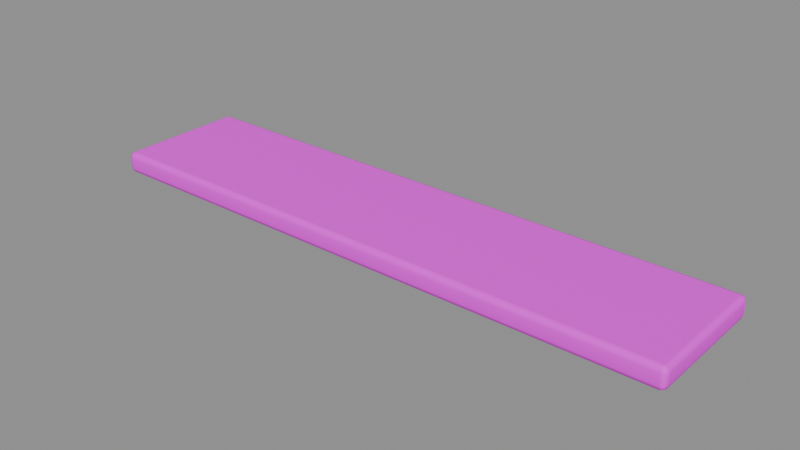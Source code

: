 # Source: pier_plank.blend  (saved by Blender 5.2.45; exported with 4.5.12 LTS)
import bpy
from mathutils import Matrix  # noqa: F401  (used for matrix-valued properties, if any)

bpy.ops.wm.read_factory_settings(use_empty=True)
scene = bpy.context.scene
scene.name = 'Component_pier_plank'

# ---- collections
col_sea_scene_solar_pier_plank = bpy.data.collections.new('SEA-SCENE-SOLAR-PIER-PLANK'); scene.collection.children.link(col_sea_scene_solar_pier_plank)

# ---- images (referenced by path relative to the original .blend; pixels are not part of the script)
import os
ASSET_DIR = os.environ.get("B2B_ASSET_DIR", "")  # directory of the original .blend (textures are referenced by path, not embedded)
HERE = os.path.dirname(os.path.abspath(__file__))  # packed textures are extracted next to this script under _unpacked/

def load_image(name, relpath, width, height, colorspace="sRGB"):
    """Load a texture the original file referenced (path relative to the .blend, or extracted next to this script)."""
    p = next((c for c in (os.path.join(HERE, relpath), os.path.join(ASSET_DIR, relpath)) if relpath and os.path.exists(c)), "")
    if p:
        img = bpy.data.images.load(p, check_existing=True)
        img.name = name
    else:  # same state as the original file: an image datablock whose file is absent (Cycles renders it pink)
        img = bpy.data.images.new(name, width, height)
        img.source = "FILE"
        img.filepath = "//" + (relpath or name)
    img.colorspace_settings.name = colorspace
    return img
img_sea______8x8 = load_image('SEA_公共色板_8x8', 'sea_cozy_8x8_512.png', 1024, 1024, 'sRGB')

# ---- materials (node trees are filled in below, after node groups)
mat_sea_matte = bpy.data.materials.new('SEA_Matte')

# ---- material node trees
mat_sea_matte.use_nodes = True; mat_sea_matte.node_tree.nodes.clear()
_N = mat_sea_matte.node_tree.nodes; _L = mat_sea_matte.node_tree.links
n0 = _N.new('ShaderNodeBsdfPrincipled'); n0.name = 'Principled BSDF'; n0.location = (0, 0)
n0.inputs[2].default_value = 0.74
n0.inputs[10].default_value = 0.005
n1 = _N.new('ShaderNodeTexImage'); n1.name = 'Image Texture'; n1.location = (0, 0)
n1.image = img_sea______8x8
n1.interpolation = 'Closest'
n1.extension = 'EXTEND'
n2 = _N.new('ShaderNodeUVMap'); n2.name = 'UV Map'; n2.location = (0, 0)
n2.width = 160
n2.uv_map = 'PaletteUV'
n3 = _N.new('ShaderNodeOutputMaterial'); n3.name = 'Material Output'; n3.location = (0, 0)
_L.new(n2.outputs[0], n1.inputs[0])
_L.new(n1.outputs[0], n0.inputs[0])
_L.new(n0.outputs[0], n3.inputs[0])
n3.is_active_output = True

# ---- meshes
me_pier_plank_body_mesh = bpy.data.meshes.new('pier_plank_body_mesh')
me_pier_plank_body_mesh.from_pydata([(-0.736, -0.155, 0.0), (-0.736, -0.169, 0.014), (-0.75, -0.155, 0.014), (-0.736, -0.1649, 0.004101), (-0.7441, -0.1631, 0.005917), (-0.7459, -0.1649, 0.014), (-0.7459, -0.155, 0.004101), (-0.736, -0.169, 0.041), (-0.736, -0.155, 0.055), (-0.75, -0.155, 0.041), (-0.736, -0.1649, 0.0509), (-0.7441, -0.1631, 0.04908), (-0.7459, -0.155, 0.0509), (-0.7459, -0.1649, 0.041), (-0.736, 0.155, 0.0), (-0.75, 0.155, 0.014), (-0.736, 0.169, 0.014), (-0.7459, 0.155, 0.004101), (-0.7441, 0.1631, 0.005917), (-0.7459, 0.1649, 0.014), (-0.736, 0.1649, 0.004101), (-0.736, 0.155, 0.055), (-0.736, 0.169, 0.041), (-0.75, 0.155, 0.041), (-0.736, 0.1649, 0.0509), (-0.7441, 0.1631, 0.04908), (-0.7459, 0.1649, 0.041), (-0.7459, 0.155, 0.0509), (0.736, -0.155, 0.0), (0.75, -0.155, 0.014), (0.736, -0.169, 0.014), (0.7459, -0.155, 0.004101), (0.7441, -0.1631, 0.005917), (0.7459, -0.1649, 0.014), (0.736, -0.1649, 0.004101), (0.736, -0.155, 0.055), (0.736, -0.169, 0.041), (0.75, -0.155, 0.041), (0.736, -0.1649, 0.0509), (0.7441, -0.1631, 0.04908), (0.7459, -0.1649, 0.041), (0.7459, -0.155, 0.0509), (0.736, 0.155, 0.0), (0.736, 0.169, 0.014), (0.75, 0.155, 0.014), (0.736, 0.1649, 0.004101), (0.7441, 0.1631, 0.005917), (0.7459, 0.1649, 0.014), (0.7459, 0.155, 0.004101), (0.736, 0.155, 0.055), (0.75, 0.155, 0.041), (0.736, 0.169, 0.041), (0.7459, 0.155, 0.0509), (0.7441, 0.1631, 0.04908), (0.7459, 0.1649, 0.041), (0.736, 0.1649, 0.0509)], [], [(0, 3, 4, 6), (1, 5, 4, 3), (2, 6, 4, 5), (7, 10, 11, 13), (8, 12, 11, 10), (9, 13, 11, 12), (14, 17, 18, 20), (15, 19, 18, 17), (16, 20, 18, 19), (21, 24, 25, 27), (22, 26, 25, 24), (23, 27, 25, 26), (28, 31, 32, 34), (29, 33, 32, 31), (30, 34, 32, 33), (35, 38, 39, 41), (36, 40, 39, 38), (37, 41, 39, 40), (42, 45, 46, 48), (43, 47, 46, 45), (44, 48, 46, 47), (49, 52, 53, 55), (50, 54, 53, 52), (51, 55, 53, 54), (14, 0, 6, 17), (17, 6, 2, 15), (1, 7, 13, 5), (5, 13, 9, 2), (8, 21, 27, 12), (12, 27, 23, 9), (22, 16, 19, 26), (26, 19, 15, 23), (42, 14, 20, 45), (45, 20, 16, 43), (21, 49, 55, 24), (24, 55, 51, 22), (50, 44, 47, 54), (54, 47, 43, 51), (28, 42, 48, 31), (31, 48, 44, 29), (49, 35, 41, 52), (52, 41, 37, 50), (36, 30, 33, 40), (40, 33, 29, 37), (0, 28, 34, 3), (3, 34, 30, 1), (35, 8, 10, 38), (38, 10, 7, 36), (14, 42, 28, 0), (2, 9, 23, 15), (30, 36, 7, 1), (49, 21, 8, 35), (16, 22, 51, 43), (44, 50, 37, 29)])
me_pier_plank_body_mesh.polygons.foreach_set('use_smooth', [True] * 54)
_uv = me_pier_plank_body_mesh.uv_layers.new(name='PaletteUV')
_uv.uv.foreach_set('vector', [0.0845, 0.8125, 0.0625, 0.8345, 0.0405, 0.8125, 0.0625, 0.7905, 0.0845, 0.8125, 0.0625, 0.8345, 0.0405, 0.8125, 0.0625, 0.7905, 0.0845, 0.8125, 0.0625, 0.8345, 0.0405, 0.8125, 0.0625, 0.7905, 0.0845, 0.8125, 0.0625, 0.8345, 0.0405, 0.8125, 0.0625, 0.7905, 0.0845, 0.8125, 0.0625, 0.8345, 0.0405, 0.8125, 0.0625, 0.7905, 0.0845, 0.8125, 0.0625, 0.8345, 0.0405, 0.8125, 0.0625, 0.7905, 0.0845, 0.8125, 0.0625, 0.8345, 0.0405, 0.8125, 0.0625, 0.7905, 0.0845, 0.8125, 0.0625, 0.8345, 0.0405, 0.8125, 0.0625, 0.7905, 0.0845, 0.8125, 0.0625, 0.8345, 0.0405, 0.8125, 0.0625, 0.7905, 0.0845, 0.8125, 0.0625, 0.8345, 0.0405, 0.8125, 0.0625, 0.7905, 0.0845, 0.8125, 0.0625, 0.8345, 0.0405, 0.8125, 0.0625, 0.7905, 0.0845, 0.8125, 0.0625, 0.8345, 0.0405, 0.8125, 0.0625, 0.7905, 0.0845, 0.8125, 0.0625, 0.8345, 0.0405, 0.8125, 0.0625, 0.7905, 0.0845, 0.8125, 0.0625, 0.8345, 0.0405, 0.8125, 0.0625, 0.7905, 0.0845, 0.8125, 0.0625, 0.8345, 0.0405, 0.8125, 0.0625, 0.7905, 0.0845, 0.8125, 0.0625, 0.8345, 0.0405, 0.8125, 0.0625, 0.7905, 0.0845, 0.8125, 0.0625, 0.8345, 0.0405, 0.8125, 0.0625, 0.7905, 0.0845, 0.8125, 0.0625, 0.8345, 0.0405, 0.8125, 0.0625, 0.7905, 0.0845, 0.8125, 0.0625, 0.8345, 0.0405, 0.8125, 0.0625, 0.7905, 0.0845, 0.8125, 0.0625, 0.8345, 0.0405, 0.8125, 0.0625, 0.7905, 0.0845, 0.8125, 0.0625, 0.8345, 0.0405, 0.8125, 0.0625, 0.7905, 0.0845, 0.8125, 0.0625, 0.8345, 0.0405, 0.8125, 0.0625, 0.7905, 0.0845, 0.8125, 0.0625, 0.8345, 0.0405, 0.8125, 0.0625, 0.7905, 0.0845, 0.8125, 0.0625, 0.8345, 0.0405, 0.8125, 0.0625, 0.7905, 0.0845, 0.8125, 0.0625, 0.8345, 0.0405, 0.8125, 0.0625, 0.7905, 0.0845, 0.8125, 0.0625, 0.8345, 0.0405, 0.8125, 0.0625, 0.7905, 0.0845, 0.8125, 0.0625, 0.8345, 0.0405, 0.8125, 0.0625, 0.7905, 0.0845, 0.8125, 0.0625, 0.8345, 0.0405, 0.8125, 0.0625, 0.7905, 0.0845, 0.8125, 0.0625, 0.8345, 0.0405, 0.8125, 0.0625, 0.7905, 0.0845, 0.8125, 0.0625, 0.8345, 0.0405, 0.8125, 0.0625, 0.7905, 0.0845, 0.8125, 0.0625, 0.8345, 0.0405, 0.8125, 0.0625, 0.7905, 0.0845, 0.8125, 0.0625, 0.8345, 0.0405, 0.8125, 0.0625, 0.7905, 0.0845, 0.8125, 0.0625, 0.8345, 0.0405, 0.8125, 0.0625, 0.7905, 0.0845, 0.8125, 0.0625, 0.8345, 0.0405, 0.8125, 0.0625, 0.7905, 0.0845, 0.8125, 0.0625, 0.8345, 0.0405, 0.8125, 0.0625, 0.7905, 0.0845, 0.8125, 0.0625, 0.8345, 0.0405, 0.8125, 0.0625, 0.7905, 0.0845, 0.8125, 0.0625, 0.8345, 0.0405, 0.8125, 0.0625, 0.7905, 0.0845, 0.8125, 0.0625, 0.8345, 0.0405, 0.8125, 0.0625, 0.7905, 0.0845, 0.8125, 0.0625, 0.8345, 0.0405, 0.8125, 0.0625, 0.7905, 0.0845, 0.8125, 0.0625, 0.8345, 0.0405, 0.8125, 0.0625, 0.7905, 0.0845, 0.8125, 0.0625, 0.8345, 0.0405, 0.8125, 0.0625, 0.7905, 0.0845, 0.8125, 0.0625, 0.8345, 0.0405, 0.8125, 0.0625, 0.7905, 0.0845, 0.8125, 0.0625, 0.8345, 0.0405, 0.8125, 0.0625, 0.7905, 0.0845, 0.8125, 0.0625, 0.8345, 0.0405, 0.8125, 0.0625, 0.7905, 0.0845, 0.8125, 0.0625, 0.8345, 0.0405, 0.8125, 0.0625, 0.7905, 0.0845, 0.8125, 0.0625, 0.8345, 0.0405, 0.8125, 0.0625, 0.7905, 0.0845, 0.8125, 0.0625, 0.8345, 0.0405, 0.8125, 0.0625, 0.7905, 0.0845, 0.8125, 0.0625, 0.8345, 0.0405, 0.8125, 0.0625, 0.7905, 0.0845, 0.8125, 0.0625, 0.8345, 0.0405, 0.8125, 0.0625, 0.7905, 0.0845, 0.8125, 0.0625, 0.8345, 0.0405, 0.8125, 0.0625, 0.7905, 0.0845, 0.8125, 0.0625, 0.8345, 0.0405, 0.8125, 0.0625, 0.7905, 0.0845, 0.8125, 0.0625, 0.8345, 0.0405, 0.8125, 0.0625, 0.7905, 0.0845, 0.8125, 0.0625, 0.8345, 0.0405, 0.8125, 0.0625, 0.7905, 0.0845, 0.8125, 0.0625, 0.8345, 0.0405, 0.8125, 0.0625, 0.7905])
me_pier_plank_body_mesh.materials.append(mat_sea_matte)
me_pier_plank_body_mesh.update()
me_pier_plank_body_mesh.normals_split_custom_set([tuple(v) for v in zip(*[iter([-0.002762, -0.01284, -0.9999, -0.002012, -0.7071, -0.7071, -0.5774, -0.5773, -0.5774, -0.7071, -0.009369, -0.7071, -0.002561, -0.9939, -0.1103, -0.7046, -0.7046, -0.08473, -0.5774, -0.5773, -0.5774, -0.002012, -0.7071, -0.7071, -0.9939, -0.01186, -0.1097, -0.7071, -0.009369, -0.7071, -0.5774, -0.5773, -0.5774, -0.7046, -0.7046, -0.08473, -0.002562, -0.9939, 0.1103, -0.002012, -0.7071, 0.7071, -0.5774, -0.5773, 0.5774, -0.7046, -0.7046, 0.08473, -0.002792, -0.01281, 0.9999, -0.707, -0.009369, 0.7071, -0.5774, -0.5773, 0.5774, -0.002012, -0.7071, 0.7071, -0.9939, -0.01186, 0.1097, -0.7046, -0.7046, 0.08473, -0.5774, -0.5773, 0.5774, -0.707, -0.009369, 0.7071, -0.002792, 0.01281, -0.9999, -0.7071, 0.009369, -0.7071, -0.5774, 0.5773, -0.5774, -0.002013, 0.7071, -0.7071, -0.9939, 0.01186, -0.1097, -0.7045, 0.7046, -0.08473, -0.5774, 0.5773, -0.5774, -0.7071, 0.009369, -0.7071, -0.002562, 0.9939, -0.1103, -0.002013, 0.7071, -0.7071, -0.5774, 0.5773, -0.5774, -0.7045, 0.7046, -0.08473, -0.002762, 0.01284, 0.9999, -0.002012, 0.7071, 0.7071, -0.5774, 0.5773, 0.5774, -0.7071, 0.009369, 0.7071, -0.002561, 0.9939, 0.1103, -0.7045, 0.7046, 0.08473, -0.5774, 0.5773, 0.5774, -0.002012, 0.7071, 0.7071, -0.9939, 0.01186, 0.1097, -0.7071, 0.009369, 0.7071, -0.5774, 0.5773, 0.5774, -0.7045, 0.7046, 0.08473, 0.002792, -0.01281, -0.9999, 0.7071, -0.009369, -0.7071, 0.5774, -0.5773, -0.5774, 0.002013, -0.7071, -0.7071, 0.9939, -0.01186, -0.1097, 0.7045, -0.7046, -0.08473, 0.5774, -0.5773, -0.5774, 0.7071, -0.009369, -0.7071, 0.002562, -0.9939, -0.1103, 0.002013, -0.7071, -0.7071, 0.5774, -0.5773, -0.5774, 0.7045, -0.7046, -0.08473, 0.002762, -0.01284, 0.9999, 0.002012, -0.7071, 0.7071, 0.5774, -0.5773, 0.5774, 0.7071, -0.009369, 0.7071, 0.002561, -0.9939, 0.1103, 0.7045, -0.7046, 0.08473, 0.5774, -0.5773, 0.5774, 0.002012, -0.7071, 0.7071, 0.9939, -0.01186, 0.1097, 0.7071, -0.009369, 0.7071, 0.5774, -0.5773, 0.5774, 0.7045, -0.7046, 0.08473, 0.002762, 0.01284, -0.9999, 0.002012, 0.7071, -0.7071, 0.5774, 0.5773, -0.5774, 0.7071, 0.009369, -0.7071, 0.002561, 0.9939, -0.1103, 0.7045, 0.7046, -0.08473, 0.5774, 0.5773, -0.5774, 0.002012, 0.7071, -0.7071, 0.9939, 0.01186, -0.1097, 0.7071, 0.009369, -0.7071, 0.5774, 0.5773, -0.5774, 0.7045, 0.7046, -0.08473, 0.002792, 0.01281, 0.9999, 0.7071, 0.009368, 0.7071, 0.5774, 0.5773, 0.5774, 0.002012, 0.7071, 0.7071, 0.9939, 0.01186, 0.1097, 0.7045, 0.7046, 0.08473, 0.5774, 0.5773, 0.5774, 0.7071, 0.009368, 0.7071, 0.002562, 0.9939, 0.1103, 0.002012, 0.7071, 0.7071, 0.5774, 0.5773, 0.5774, 0.7045, 0.7046, 0.08473, -0.002792, 0.01281, -0.9999, -0.002762, -0.01284, -0.9999, -0.7071, -0.009369, -0.7071, -0.7071, 0.009369, -0.7071, -0.7071, 0.009369, -0.7071, -0.7071, -0.009369, -0.7071, -0.9939, -0.01186, -0.1097, -0.9939, 0.01186, -0.1097, -0.002561, -0.9939, -0.1103, -0.002562, -0.9939, 0.1103, -0.7046, -0.7046, 0.08473, -0.7046, -0.7046, -0.08473, -0.7046, -0.7046, -0.08473, -0.7046, -0.7046, 0.08473, -0.9939, -0.01186, 0.1097, -0.9939, -0.01186, -0.1097, -0.002792, -0.01281, 0.9999, -0.002762, 0.01284, 0.9999, -0.7071, 0.009369, 0.7071, -0.707, -0.009369, 0.7071, -0.707, -0.009369, 0.7071, -0.7071, 0.009369, 0.7071, -0.9939, 0.01186, 0.1097, -0.9939, -0.01186, 0.1097, -0.002561, 0.9939, 0.1103, -0.002562, 0.9939, -0.1103, -0.7045, 0.7046, -0.08473, -0.7045, 0.7046, 0.08473, -0.7045, 0.7046, 0.08473, -0.7045, 0.7046, -0.08473, -0.9939, 0.01186, -0.1097, -0.9939, 0.01186, 0.1097, 0.002762, 0.01284, -0.9999, -0.002792, 0.01281, -0.9999, -0.002013, 0.7071, -0.7071, 0.002012, 0.7071, -0.7071, 0.002012, 0.7071, -0.7071, -0.002013, 0.7071, -0.7071, -0.002562, 0.9939, -0.1103, 0.002561, 0.9939, -0.1103, -0.002762, 0.01284, 0.9999, 0.002792, 0.01281, 0.9999, 0.002012, 0.7071, 0.7071, -0.002012, 0.7071, 0.7071, -0.002012, 0.7071, 0.7071, 0.002012, 0.7071, 0.7071, 0.002562, 0.9939, 0.1103, -0.002561, 0.9939, 0.1103, 0.9939, 0.01186, 0.1097, 0.9939, 0.01186, -0.1097, 0.7045, 0.7046, -0.08473, 0.7045, 0.7046, 0.08473, 0.7045, 0.7046, 0.08473, 0.7045, 0.7046, -0.08473, 0.002561, 0.9939, -0.1103, 0.002562, 0.9939, 0.1103, 0.002792, -0.01281, -0.9999, 0.002762, 0.01284, -0.9999, 0.7071, 0.009369, -0.7071, 0.7071, -0.009369, -0.7071, 0.7071, -0.009369, -0.7071, 0.7071, 0.009369, -0.7071, 0.9939, 0.01186, -0.1097, 0.9939, -0.01186, -0.1097, 0.002792, 0.01281, 0.9999, 0.002762, -0.01284, 0.9999, 0.7071, -0.009369, 0.7071, 0.7071, 0.009368, 0.7071, 0.7071, 0.009368, 0.7071, 0.7071, -0.009369, 0.7071, 0.9939, -0.01186, 0.1097, 0.9939, 0.01186, 0.1097, 0.002561, -0.9939, 0.1103, 0.002562, -0.9939, -0.1103, 0.7045, -0.7046, -0.08473, 0.7045, -0.7046, 0.08473, 0.7045, -0.7046, 0.08473, 0.7045, -0.7046, -0.08473, 0.9939, -0.01186, -0.1097, 0.9939, -0.01186, 0.1097, -0.002762, -0.01284, -0.9999, 0.002792, -0.01281, -0.9999, 0.002013, -0.7071, -0.7071, -0.002012, -0.7071, -0.7071, -0.002012, -0.7071, -0.7071, 0.002013, -0.7071, -0.7071, 0.002562, -0.9939, -0.1103, -0.002561, -0.9939, -0.1103, 0.002762, -0.01284, 0.9999, -0.002792, -0.01281, 0.9999, -0.002012, -0.7071, 0.7071, 0.002012, -0.7071, 0.7071, 0.002012, -0.7071, 0.7071, -0.002012, -0.7071, 0.7071, -0.002562, -0.9939, 0.1103, 0.002561, -0.9939, 0.1103, -0.002792, 0.01281, -0.9999, 0.002762, 0.01284, -0.9999, 0.002792, -0.01281, -0.9999, -0.002762, -0.01284, -0.9999, -0.9939, -0.01186, -0.1097, -0.9939, -0.01186, 0.1097, -0.9939, 0.01186, 0.1097, -0.9939, 0.01186, -0.1097, 0.002562, -0.9939, -0.1103, 0.002561, -0.9939, 0.1103, -0.002562, -0.9939, 0.1103, -0.002561, -0.9939, -0.1103, 0.002792, 0.01281, 0.9999, -0.002762, 0.01284, 0.9999, -0.002792, -0.01281, 0.9999, 0.002762, -0.01284, 0.9999, -0.002562, 0.9939, -0.1103, -0.002561, 0.9939, 0.1103, 0.002562, 0.9939, 0.1103, 0.002561, 0.9939, -0.1103, 0.9939, 0.01186, -0.1097, 0.9939, 0.01186, 0.1097, 0.9939, -0.01186, 0.1097, 0.9939, -0.01186, -0.1097])] * 3)])

# ---- objects
ob_pier_plank_body = bpy.data.objects.new('pier_plank_body', me_pier_plank_body_mesh)
ob_root_pier_plank = bpy.data.objects.new('ROOT_pier_plank', None)

# ---- transforms, parenting, visibility, modifiers, constraints
ob_pier_plank_body.parent = ob_root_pier_plank
ob_pier_plank_body.location = (0.0, 0.0, 0.0)
ob_root_pier_plank.location = (0.0, 0.0, 0.0)

# ---- collection membership
col_sea_scene_solar_pier_plank.objects.link(ob_pier_plank_body)
col_sea_scene_solar_pier_plank.objects.link(ob_root_pier_plank)

# ---- scene / render settings (as saved in the file)
scene.frame_start = 1; scene.frame_end = 250; scene.frame_set(1)
scene.render.engine = 'BLENDER_EEVEE_NEXT'
scene.render.bake_bias = 0.0
scene.render.bake_samples = 0
scene.render.compositor_device = 'GPU'
scene.eevee.use_volume_custom_range = False
scene.eevee.fast_gi_thickness_near = 0.1
scene.eevee.fast_gi_thickness_far = 0.0
scene.eevee.ray_tracing_options.screen_trace_thickness = 0.1
bpy.context.view_layer.update()

# ---- added for rendering (the .blend has no active camera and no usable light): camera, sun + grey world if the file has none
cam_auto = bpy.data.cameras.new('AutoCamera')
cam_auto.lens = 50.0
cam_auto.sensor_width = 36.0
cam_auto.clip_end = 1000.0
ob_auto_camera = bpy.data.objects.new('AutoCamera', cam_auto)
scene.collection.objects.link(ob_auto_camera)
ob_auto_camera.location = (1.42354, -1.70825, 1.16634)
ob_auto_camera.rotation_euler = (1.09748, -7.21219e-08, 0.694738)
scene.camera = ob_auto_camera
light_auto_sun = bpy.data.lights.new('AutoSun', 'SUN')
light_auto_sun.energy = 3.0
light_auto_sun.angle = 0.0523599
ob_auto_sun = bpy.data.objects.new('AutoSun', light_auto_sun)
scene.collection.objects.link(ob_auto_sun)
ob_auto_sun.rotation_euler = (0.872665, 0.174533, 0.523599)
if scene.world is None:
    world_auto = bpy.data.worlds.new('AutoWorld')
    world_auto.color = (0.3, 0.3, 0.3)
    scene.world = world_auto
bpy.context.view_layer.update()
